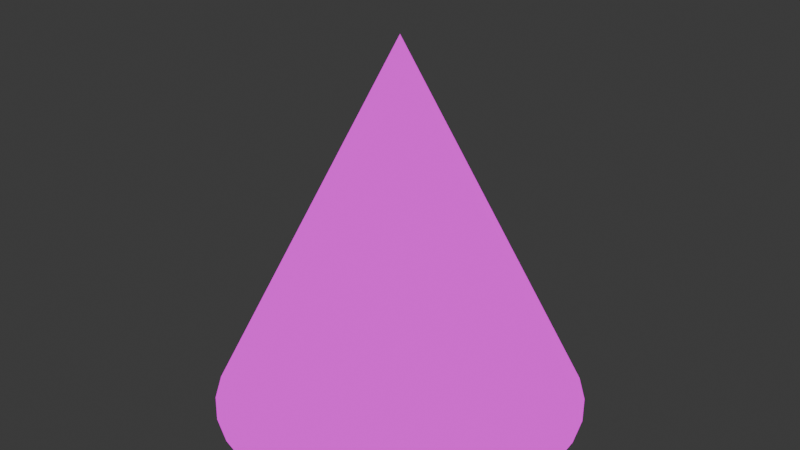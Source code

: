 # Source: kroeger-cone.blend  (saved by Blender 4.4.30; exported with 4.5.12 LTS)
import bpy
from mathutils import Matrix  # noqa: F401  (used for matrix-valued properties, if any)

bpy.ops.wm.read_factory_settings(use_empty=True)
scene = bpy.context.scene
scene.name = 'Scene'

# ---- images (referenced by path relative to the original .blend; pixels are not part of the script)
import os
ASSET_DIR = os.environ.get("B2B_ASSET_DIR", "")  # directory of the original .blend (textures are referenced by path, not embedded)
HERE = os.path.dirname(os.path.abspath(__file__))  # packed textures are extracted next to this script under _unpacked/

def load_image(name, relpath, width, height, colorspace="sRGB"):
    """Load a texture the original file referenced (path relative to the .blend, or extracted next to this script)."""
    p = next((c for c in (os.path.join(HERE, relpath), os.path.join(ASSET_DIR, relpath)) if relpath and os.path.exists(c)), "")
    if p:
        img = bpy.data.images.load(p, check_existing=True)
        img.name = name
    else:  # same state as the original file: an image datablock whose file is absent (Cycles renders it pink)
        img = bpy.data.images.new(name, width, height)
        img.source = "FILE"
        img.filepath = "//" + (relpath or name)
    img.colorspace_settings.name = colorspace
    return img
img_chad_kroeger__udim__albedo_png = load_image('chad_kroeger_<UDIM>_albedo.png', 'chad_kroeger_1024_albedo.png', 1024, 1024, 'sRGB')

# ---- materials (node trees are filled in below, after node groups)
mat_chadkroeger = bpy.data.materials.new('ChadKroeger')

# ---- node groups
ng_smooth_by_angle = bpy.data.node_groups.new('Smooth by Angle', 'GeometryNodeTree')
_s = ng_smooth_by_angle.interface.new_socket(name='Mesh', in_out='OUTPUT', socket_type='NodeSocketGeometry')
_s = ng_smooth_by_angle.interface.new_socket(name='Mesh', in_out='INPUT', socket_type='NodeSocketGeometry')
_s = ng_smooth_by_angle.interface.new_socket(name='Angle', in_out='INPUT', socket_type='NodeSocketFloat')
_s.subtype = 'ANGLE'
_s.default_value = 0.5236
_s.min_value = 0.0
_s.max_value = 3.142
_s.description = 'Maximum face angle for smooth edges'
_s = ng_smooth_by_angle.interface.new_socket(name='Ignore Sharpness', in_out='INPUT', socket_type='NodeSocketBool')
_s.force_non_field = True
ng_smooth_by_angle.description = 'Set the sharpness of mesh edges based on the angle between the neighboring faces'
ng_smooth_by_angle.is_modifier = True
_N = ng_smooth_by_angle.nodes; _L = ng_smooth_by_angle.links
n0 = _N.new('GeometryNodeSetShadeSmooth'); n0.name = 'Set Shade Smooth'; n0.location = (120, -80)
n0.domain = 'EDGE'
n1 = _N.new('GeometryNodeSetShadeSmooth'); n1.name = 'Set Shade Smooth.001'; n1.location = (300, -80)
n2 = _N.new('NodeGroupOutput'); n2.name = 'Group Output'; n2.location = (480, -80)
n3 = _N.new('GeometryNodeInputMeshEdgeAngle'); n3.name = 'Edge Angle'; n3.location = (-440, -240)
n4 = _N.new('NodeGroupInput'); n4.name = 'Group Input'; n4.location = (-80, -80)
n5 = _N.new('GeometryNodeInputEdgeSmooth'); n5.name = 'Is Edge Smooth'; n5.location = (-260, -120)
n6 = _N.new('GeometryNodeInputShadeSmooth'); n6.name = 'Is Shade Smooth'; n6.location = (-440, -397)
n7 = _N.new('FunctionNodeCompare'); n7.name = 'Compare'; n7.location = (-260, -260)
n7.operation = 'LESS_EQUAL'
n7.inputs[6].default_value = (0.0, 0.0, 0.0, 0.0)
n7.inputs[7].default_value = (0.0, 0.0, 0.0, 0.0)
n8 = _N.new('FunctionNodeBooleanMath'); n8.name = 'Boolean Math.001'; n8.location = (-80, -260)
n9 = _N.new('NodeGroupInput'); n9.name = 'Group Input.001'; n9.location = (-440, -329)
n10 = _N.new('NodeGroupInput'); n10.name = 'Group Input.002'; n10.location = (-259, -189)
n11 = _N.new('FunctionNodeBooleanMath'); n11.name = 'Boolean Math'; n11.location = (-80, -149)
n11.operation = 'OR'
n12 = _N.new('FunctionNodeBooleanMath'); n12.name = 'Boolean Math.002'; n12.location = (-260, -380)
n12.operation = 'OR'
n13 = _N.new('NodeGroupInput'); n13.name = 'Group Input.003'; n13.location = (-440, -460)
_L.new(n3.outputs[0], n7.inputs[0])
_L.new(n1.outputs[0], n2.inputs[0])
_L.new(n9.outputs[1], n7.inputs[1])
_L.new(n7.outputs[0], n8.inputs[0])
_L.new(n4.outputs[0], n0.inputs[0])
_L.new(n0.outputs[0], n1.inputs[0])
_L.new(n8.outputs[0], n0.inputs[2])
_L.new(n10.outputs[2], n11.inputs[1])
_L.new(n5.outputs[0], n11.inputs[0])
_L.new(n11.outputs[0], n0.inputs[1])
_L.new(n13.outputs[2], n12.inputs[1])
_L.new(n6.outputs[0], n12.inputs[0])
_L.new(n12.outputs[0], n8.inputs[1])
n2.is_active_output = True

# ---- material node trees
mat_chadkroeger.use_nodes = True; mat_chadkroeger.node_tree.nodes.clear()
_N = mat_chadkroeger.node_tree.nodes; _L = mat_chadkroeger.node_tree.links
n0 = _N.new('ShaderNodeOutputMaterial'); n0.name = 'Material Output'; n0.location = (300, 300)
n1 = _N.new('ShaderNodeTexImage'); n1.name = 'Image Texture'; n1.location = (-45, 313)
n1.image = img_chad_kroeger__udim__albedo_png
_L.new(n1.outputs[0], n0.inputs[0])
n0.is_active_output = True

# ---- world
world_world = bpy.data.worlds.new('World'); scene.world = world_world
world_world.use_nodes = True; world_world.node_tree.nodes.clear()
_N = world_world.node_tree.nodes; _L = world_world.node_tree.links
n0 = _N.new('ShaderNodeOutputWorld'); n0.name = 'World Output'; n0.location = (300, 300)
n1 = _N.new('ShaderNodeBackground'); n1.name = 'Background'; n1.location = (10, 300)
n1.inputs[0].default_value = (0.05088, 0.05088, 0.05088, 1.0)
_L.new(n1.outputs[0], n0.inputs[0])
n0.is_active_output = True
world_world.color = (0.05088, 0.05088, 0.05088)
world_world.sun_shadow_jitter_overblur = 0.0

# ---- meshes
me_cone = bpy.data.meshes.new('Cone')
me_cone.from_pydata([(0.0, 1.0, -1.0), (0.1951, 0.9808, -1.0), (0.3827, 0.9239, -1.0), (0.5556, 0.8315, -1.0), (0.7071, 0.7071, -1.0), (0.8315, 0.5556, -1.0), (0.9239, 0.3827, -1.0), (0.9808, 0.1951, -1.0), (1.0, 0.0, -1.0), (0.9808, -0.1951, -1.0), (0.9239, -0.3827, -1.0), (0.8315, -0.5556, -1.0), (0.7071, -0.7071, -1.0), (0.5556, -0.8315, -1.0), (0.3827, -0.9239, -1.0), (0.1951, -0.9808, -1.0), (0.0, -1.0, -1.0), (-0.1951, -0.9808, -1.0), (-0.3827, -0.9239, -1.0), (-0.5556, -0.8315, -1.0), (-0.7071, -0.7071, -1.0), (-0.8315, -0.5556, -1.0), (-0.9239, -0.3827, -1.0), (-0.9808, -0.1951, -1.0), (-1.0, 0.0, -1.0), (-0.9808, 0.1951, -1.0), (-0.9239, 0.3827, -1.0), (-0.8315, 0.5556, -1.0), (-0.7071, 0.7071, -1.0), (-0.5556, 0.8315, -1.0), (-0.3827, 0.9239, -1.0), (-0.1951, 0.9808, -1.0), (0.0, 0.0, 1.0)], [], [(0, 32, 1), (1, 32, 2), (2, 32, 3), (3, 32, 4), (4, 32, 5), (5, 32, 6), (6, 32, 7), (7, 32, 8), (8, 32, 9), (9, 32, 10), (10, 32, 11), (11, 32, 12), (12, 32, 13), (13, 32, 14), (14, 32, 15), (15, 32, 16), (16, 32, 17), (17, 32, 18), (18, 32, 19), (19, 32, 20), (20, 32, 21), (21, 32, 22), (22, 32, 23), (23, 32, 24), (24, 32, 25), (25, 32, 26), (26, 32, 27), (27, 32, 28), (28, 32, 29), (29, 32, 30), (0, 1, 2, 3, 4, 5, 6, 7, 8, 9, 10, 11, 12, 13, 14, 15, 16, 17, 18, 19, 20, 21, 22, 23, 24, 25, 26, 27, 28, 29, 30, 31), (30, 32, 31), (31, 32, 0)])
me_cone.polygons.foreach_set('use_smooth', [True] * 33)
_uv = me_cone.uv_layers.new(name='UVMap')
_uv.uv.foreach_set('vector', [0.7195, 0.4388, 0.497, 0.9477, 0.7034, 0.4174, 0.7034, 0.4174, 0.497, 0.9477, 0.6871, 0.3945, 0.6871, 0.3945, 0.497, 0.9477, 0.6704, 0.371, 0.6704, 0.371, 0.497, 0.9477, 0.6532, 0.3478, 0.6532, 0.3478, 0.497, 0.9477, 0.6349, 0.3257, 0.6349, 0.3257, 0.497, 0.9477, 0.6153, 0.3057, 0.6153, 0.3057, 0.497, 0.9477, 0.5939, 0.2885, 0.5939, 0.2885, 0.497, 0.9477, 0.5704, 0.2747, 0.5704, 0.2747, 0.497, 0.9477, 0.5445, 0.2649, 0.5445, 0.2649, 0.497, 0.9477, 0.5168, 0.2595, 0.5168, 0.2595, 0.497, 0.9477, 0.488, 0.2586, 0.488, 0.2586, 0.497, 0.9477, 0.4598, 0.2623, 0.4598, 0.2623, 0.497, 0.9477, 0.4331, 0.2705, 0.4331, 0.2705, 0.497, 0.9477, 0.4087, 0.2829, 0.4087, 0.2829, 0.497, 0.9477, 0.3865, 0.2989, 0.3865, 0.2989, 0.497, 0.9477, 0.3663, 0.3179, 0.3663, 0.3179, 0.497, 0.9477, 0.3476, 0.3393, 0.3476, 0.3393, 0.497, 0.9477, 0.33, 0.3622, 0.33, 0.3622, 0.497, 0.9477, 0.3132, 0.3857, 0.3132, 0.3857, 0.497, 0.9477, 0.2968, 0.409, 0.2968, 0.409, 0.497, 0.9477, 0.2806, 0.431, 0.2806, 0.431, 0.497, 0.9477, 0.2645, 0.451, 0.2645, 0.451, 0.497, 0.9477, 0.2484, 0.4683, 0.2484, 0.4683, 0.497, 0.9477, 0.2322, 0.4821, 0.2322, 0.4821, 0.497, 0.9477, 0.2158, 0.4919, 0.2158, 0.4919, 0.497, 0.9477, 0.1994, 0.4973, 0.8173, 0.4973, 0.497, 0.9477, 0.8008, 0.4982, 0.8008, 0.4982, 0.497, 0.9477, 0.7844, 0.4944, 0.7844, 0.4944, 0.497, 0.9477, 0.768, 0.4862, 0.768, 0.4862, 0.497, 0.9477, 0.7517, 0.4739, 0.7195, 0.4388, 0.7034, 0.4174, 0.6871, 0.3945, 0.6704, 0.371, 0.6532, 0.3478, 0.6349, 0.3257, 0.6153, 0.3057, 0.5939, 0.2885, 0.5704, 0.2747, 0.5445, 0.2649, 0.5168, 0.2595, 0.488, 0.2586, 0.4598, 0.2623, 0.4331, 0.2705, 0.4087, 0.2829, 0.3865, 0.2989, 0.3663, 0.3179, 0.9655, 0.3393, 0.9479, 0.3622, 0.931, 0.3857, 0.9146, 0.409, 0.8985, 0.431, 0.8824, 0.451, 0.8663, 0.4683, 0.85, 0.4821, 0.8337, 0.4919, 0.8173, 0.4973, 0.8008, 0.4982, 0.7844, 0.4944, 0.768, 0.4862, 0.7517, 0.4739, 0.7356, 0.4579, 0.7517, 0.4739, 0.497, 0.9477, 0.7356, 0.4579, 0.7356, 0.4579, 0.497, 0.9477, 0.7195, 0.4388])
me_cone.materials.append(mat_chadkroeger)
me_cone.update()

# ---- objects
ob_kroegercone = bpy.data.objects.new('KroegerCone', me_cone)

# ---- transforms, parenting, visibility, modifiers, constraints
ob_kroegercone.location = (0.0, 0.0, 0.0)
_m = ob_kroegercone.modifiers.new('Smooth by Angle', 'NODES')
_m.node_group = ng_smooth_by_angle
_m.use_pin_to_last = True
_m.show_group_selector = False

# ---- collection membership
scene.collection.objects.link(ob_kroegercone)

# ---- scene / render settings (as saved in the file)
scene.frame_start = 1; scene.frame_end = 250; scene.frame_set(1)
scene.render.engine = 'BLENDER_EEVEE_NEXT'
bpy.context.view_layer.update()

# ---- added for rendering (the .blend has no active camera and no usable light): camera, sun
cam_auto = bpy.data.cameras.new('AutoCamera')
cam_auto.lens = 50.0
cam_auto.sensor_width = 36.0
cam_auto.clip_end = 1000.0
ob_auto_camera = bpy.data.objects.new('AutoCamera', cam_auto)
scene.collection.objects.link(ob_auto_camera)
ob_auto_camera.location = (3.20507, -3.84609, 2.56406)
ob_auto_camera.rotation_euler = (1.09748, -7.21219e-08, 0.694738)
scene.camera = ob_auto_camera
light_auto_sun = bpy.data.lights.new('AutoSun', 'SUN')
light_auto_sun.energy = 3.0
light_auto_sun.angle = 0.0523599
ob_auto_sun = bpy.data.objects.new('AutoSun', light_auto_sun)
scene.collection.objects.link(ob_auto_sun)
ob_auto_sun.rotation_euler = (0.872665, 0.174533, 0.523599)
bpy.context.view_layer.update()
